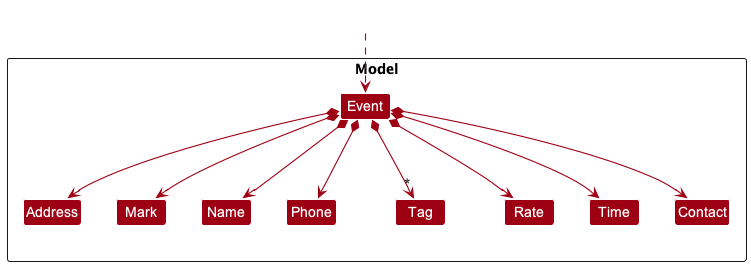

The diagram above was rendered by PlantUML. Its source (embedded in the PNG):
@startuml
!include style.puml
skinparam arrowThickness 1.1
skinparam arrowColor MODEL_COLOR
skinparam classBackgroundColor MODEL_COLOR

Package Model <<Rectangle>>{
Class Event
Class Address
Class Mark
Class Name
Class Phone
Class Tag
Class Rate
Class Time
Class Contact

}

Class HiddenOutside #FFFFFF
HiddenOutside ..> Event

Event *--> Name
Event *--> Phone
Event *--> Mark
Event *--> Address
Event *--> "*" Tag
Event *--> Rate
Event *--> Time
Event *--> Contact

@enduml